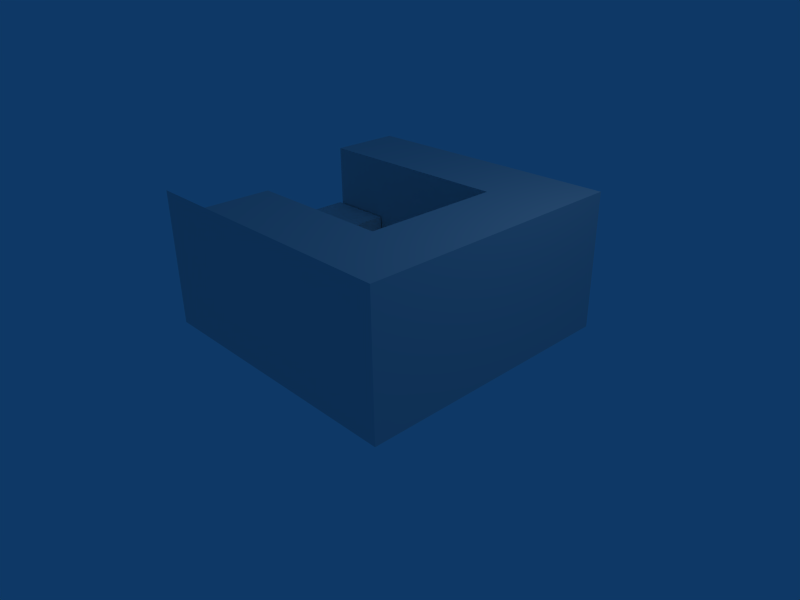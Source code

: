# Source: hole_0-cylinder.blend  (saved by Blender 2.59.0; exported with 4.5.12 LTS)
import bpy
from mathutils import Matrix  # noqa: F401  (used for matrix-valued properties, if any)

bpy.ops.wm.read_factory_settings(use_empty=True)
scene = bpy.context.scene
scene.name = 'Scene'

# ---- collections
col_collection_1 = bpy.data.collections.new('Collection 1'); scene.collection.children.link(col_collection_1)

# ---- materials (node trees are filled in below, after node groups)
mat_material = bpy.data.materials.new('Material')
mat_material.alpha_threshold = 0.0
mat_material.roughness = 0.5
mat_material.line_color = (0.0, 0.0, 0.0, 1.0)

# ---- material node trees

# ---- world
world_world = bpy.data.worlds.new('World'); scene.world = world_world
world_world.color = (0.05656, 0.2208, 0.4)
world_world.use_sun_shadow = False
world_world.sun_shadow_jitter_overblur = 0.0
world_world.cycles.sampling_method = 'MANUAL'
world_world.cycles.sample_map_resolution = 256

# ---- cameras
cam_camera = bpy.data.cameras.new('Camera')
cam_camera.passepartout_alpha = 0.2
cam_camera.clip_end = 100.0
cam_camera.lens = 35.0
cam_camera.ortho_scale = 7.314
cam_camera.show_passepartout = False
cam_camera.show_safe_areas = True
cam_camera.dof.focus_distance = 0.0
cam_camera.dof.aperture_fstop = 128.0

# ---- lights
light_spot = bpy.data.lights.new('Spot', 'POINT')
light_spot.transmission_factor = 0.0
light_spot.cutoff_distance = 30.0
light_spot.energy = 100.0
light_spot.shadow_buffer_clip_start = 1.001
light_spot.shadow_soft_size = 1.0
light_spot.shadow_maximum_resolution = 0.006
light_spot.use_absolute_resolution = True
light_spot.cycles.use_multiple_importance_sampling = False

# ---- meshes
me_hole_0 = bpy.data.meshes.new('hole_0')
me_hole_0.from_pydata([(1.0, 1.0, -1.0), (1.0, -1.0, -1.0), (0.02044, -1.0, -1.0), (0.02044, 1.0, -1.0), (1.0, 1.0, 0.0996), (1.0, -1.0, 0.0996), (0.02044, -1.0, 0.0996), (0.02044, 1.0, 0.0996), (1.0, -1.96, 1.0), (0.02044, -1.96, 1.0), (0.02044, -1.96, -1.0), (1.0, -1.96, -1.0), (1.0, -1.0, -1.0), (1.0, -1.96, -1.0), (1.0, -1.96, 1.0), (1.0, -1.0, 1.0), (3.101, -1.0, 1.0), (3.101, -1.0, -1.0), (3.101, -1.96, 1.0), (3.101, -1.96, -1.0), (4.151, -1.0, -1.0), (4.151, -1.96, -1.0), (4.151, -1.96, 1.0), (4.151, -1.0, 1.0), (4.151, 1.011, -1.0), (4.151, 1.011, 1.0), (3.101, 1.011, 1.0), (3.101, 1.011, -1.0), (3.101, 2.061, 1.0), (3.101, 2.061, -1.0), (4.151, 2.061, -1.0), (4.151, 2.061, 1.0), (1.0, 1.011, -1.0), (1.0, 2.061, -1.0), (1.0, 2.061, 1.0), (1.0, 1.011, 1.0), (0.0696, 1.011, -1.0), (0.0696, 1.011, 1.0), (0.0696, 2.061, 1.0), (0.0696, 2.061, -1.0)], [], [(0, 1, 2, 3), (0, 4, 5, 1), (2, 6, 7, 3), (4, 0, 3, 7), (5, 6, 9, 8), (6, 2, 10, 9), (2, 1, 11, 10), (11, 8, 9, 10), (11, 1, 12, 13), (8, 11, 13, 14), (5, 8, 14, 15), (1, 5, 15, 12), (12, 15, 16, 17), (15, 14, 18, 16), (14, 13, 19, 18), (13, 12, 17, 19), (19, 17, 20, 21), (18, 19, 21, 22), (16, 18, 22, 23), (20, 23, 22, 21), (23, 20, 24, 25), (16, 23, 25, 26), (20, 17, 27, 24), (17, 16, 26, 27), (24, 27, 29, 30), (26, 25, 31, 28), (25, 24, 30, 31), (29, 28, 31, 30), (29, 27, 32, 33), (28, 29, 33, 34), (26, 28, 34, 35), (27, 26, 35, 32), (32, 35, 37, 36), (35, 34, 38, 37), (34, 33, 39, 38), (33, 32, 36, 39), (36, 37, 38, 39), (7, 6, 5, 4)])
me_hole_0.materials.append(mat_material)
me_hole_0.use_remesh_preserve_volume = False
me_hole_0.use_remesh_preserve_attributes = False
me_hole_0.use_mirror_vertex_groups = False
me_hole_0.update()

# ---- objects
ob_hole_0 = bpy.data.objects.new('hole_0', me_hole_0)
ob_lamp = bpy.data.objects.new('Lamp', light_spot)
ob_camera = bpy.data.objects.new('Camera', cam_camera)

# ---- transforms, parenting, visibility, modifiers, constraints
ob_hole_0.location = (-1.981, 0.0, 1.05)
ob_hole_0.lock_rotations_4d = False
ob_hole_0.empty_display_type = 'ARROWS'
ob_hole_0.color = (0.0, 0.0, 0.0, 1.0)
ob_hole_0.lineart.crease_threshold = 0.0
ob_lamp.location = (4.076, 1.005, 5.904)
ob_lamp.rotation_euler = (0.6503, 0.05522, 1.866)
ob_lamp.lock_rotations_4d = False
ob_lamp.empty_display_type = 'ARROWS'
ob_lamp.color = (0.0, 0.0, 0.0, 0.0)
ob_lamp.lineart.crease_threshold = 0.0
ob_camera.location = (7.481, -6.508, 5.344)
ob_camera.rotation_euler = (1.109, 0.01082, 0.8149)
ob_camera.lock_rotations_4d = False
ob_camera.empty_display_type = 'ARROWS'
ob_camera.color = (0.0, 0.0, 0.0, 0.0)
ob_camera.display_type = 'WIRE'
ob_camera.lineart.crease_threshold = 0.0

# ---- collection membership
col_collection_1.objects.link(ob_hole_0)
col_collection_1.objects.link(ob_lamp)
col_collection_1.objects.link(ob_camera)

# ---- scene / render settings (as saved in the file)
scene.camera = ob_camera
scene.frame_start = 1; scene.frame_end = 250; scene.frame_set(1)
scene.render.engine = 'BLENDER_EEVEE_NEXT'
scene.render.image_settings.file_format = 'JPEG'
scene.render.image_settings.color_mode = 'RGB'
scene.render.image_settings.compression = 90
scene.render.resolution_x = 800
scene.render.resolution_y = 600
scene.render.pixel_aspect_x = 100.0
scene.render.pixel_aspect_y = 100.0
scene.render.fps = 25
scene.render.dither_intensity = 0.0
scene.render.use_compositing = False
scene.render.use_sequencer = False
scene.render.bake_margin = 2
scene.render.bake_bias = 0.0
scene.render.use_stamp_time = False
scene.render.use_stamp_date = False
scene.render.use_stamp_frame = False
scene.render.use_stamp_camera = False
scene.render.use_stamp_scene = False
scene.render.use_stamp_filename = False
scene.render.use_stamp_render_time = False
scene.render.stamp_font_size = 0
scene.cycles.use_denoising = False
scene.cycles.samples = 10
scene.cycles.sampling_pattern = 'TABULATED_SOBOL'
scene.cycles.light_sampling_threshold = 0.0
scene.cycles.use_adaptive_sampling = False
scene.cycles.use_light_tree = False
scene.cycles.blur_glossy = 0.0
scene.cycles.volume_bounces = 1
scene.cycles.pixel_filter_type = 'GAUSSIAN'
scene.cycles.sample_clamp_indirect = 0.0
scene.view_settings.view_transform = 'Raw'
bpy.context.view_layer.update()
